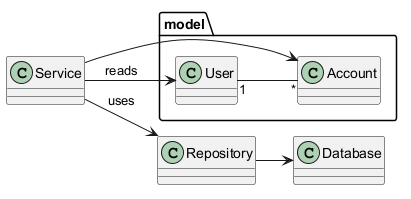

The diagram above was rendered by PlantUML. Its source (embedded in the PNG):
@startuml
left to right direction
package model {
  class User
  class Account
}
class Service
class Repository
class Database
Service --> User : reads
Service --> Account
Service --> Repository : uses
Repository --> Database
User "1" -- "*" Account
@enduml